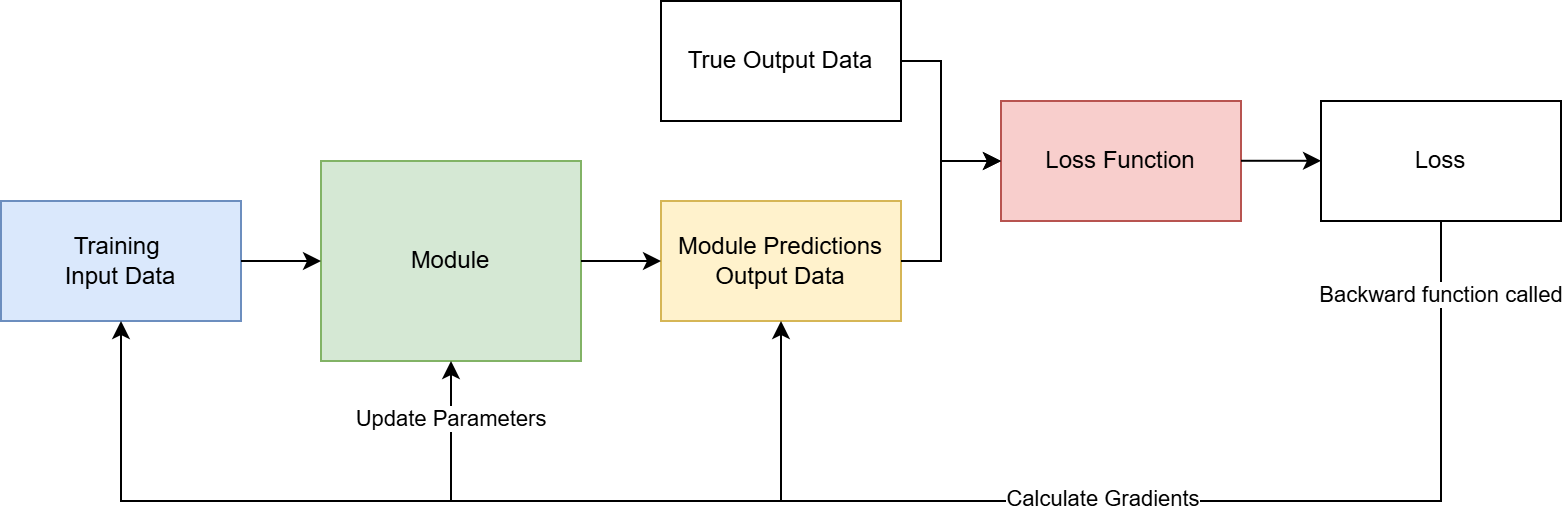

The diagram above was exported from draw.io. Its source (the exported page's mxGraphModel, read from the mxfile embedded in the PNG):
<mxGraphModel dx="991" dy="613" grid="1" gridSize="10" guides="1" tooltips="1" connect="1" arrows="1" fold="1" page="1" pageScale="1" pageWidth="827" pageHeight="1169" math="0" shadow="0">
  <root>
    <mxCell id="0" />
    <mxCell id="1" parent="0" />
    <mxCell id="_BpGqhoCsBsflLBsP414-1" value="Training&amp;nbsp;&lt;div&gt;Input Data&lt;/div&gt;" style="rounded=0;whiteSpace=wrap;html=1;fillColor=#dae8fc;strokeColor=#6c8ebf;" parent="1" vertex="1">
      <mxGeometry x="100" y="210" width="120" height="60" as="geometry" />
    </mxCell>
    <mxCell id="_BpGqhoCsBsflLBsP414-2" value="Module" style="rounded=0;whiteSpace=wrap;html=1;fillColor=#d5e8d4;strokeColor=#82b366;" parent="1" vertex="1">
      <mxGeometry x="260" y="190" width="130" height="100" as="geometry" />
    </mxCell>
    <mxCell id="_BpGqhoCsBsflLBsP414-3" value="" style="endArrow=classic;html=1;rounded=0;exitX=1;exitY=0.5;exitDx=0;exitDy=0;entryX=0;entryY=0.5;entryDx=0;entryDy=0;" parent="1" source="_BpGqhoCsBsflLBsP414-1" target="_BpGqhoCsBsflLBsP414-2" edge="1">
      <mxGeometry width="50" height="50" relative="1" as="geometry">
        <mxPoint x="360" y="270" as="sourcePoint" />
        <mxPoint x="410" y="220" as="targetPoint" />
      </mxGeometry>
    </mxCell>
    <mxCell id="_BpGqhoCsBsflLBsP414-4" value="Module Predictions Output Data" style="rounded=0;whiteSpace=wrap;html=1;fillColor=#fff2cc;strokeColor=#d6b656;" parent="1" vertex="1">
      <mxGeometry x="430" y="210" width="120" height="60" as="geometry" />
    </mxCell>
    <mxCell id="_BpGqhoCsBsflLBsP414-5" value="" style="endArrow=classic;html=1;rounded=0;exitX=1;exitY=0.5;exitDx=0;exitDy=0;entryX=0;entryY=0.5;entryDx=0;entryDy=0;" parent="1" source="_BpGqhoCsBsflLBsP414-2" target="_BpGqhoCsBsflLBsP414-4" edge="1">
      <mxGeometry width="50" height="50" relative="1" as="geometry">
        <mxPoint x="410" y="270" as="sourcePoint" />
        <mxPoint x="460" y="220" as="targetPoint" />
      </mxGeometry>
    </mxCell>
    <mxCell id="_BpGqhoCsBsflLBsP414-6" value="True Output Data" style="rounded=0;whiteSpace=wrap;html=1;" parent="1" vertex="1">
      <mxGeometry x="430" y="110" width="120" height="60" as="geometry" />
    </mxCell>
    <mxCell id="_BpGqhoCsBsflLBsP414-7" value="Loss Function" style="rounded=0;whiteSpace=wrap;html=1;fillColor=#f8cecc;strokeColor=#b85450;" parent="1" vertex="1">
      <mxGeometry x="600" y="160" width="120" height="60" as="geometry" />
    </mxCell>
    <mxCell id="_BpGqhoCsBsflLBsP414-8" value="" style="endArrow=classic;html=1;rounded=0;exitX=1;exitY=0.5;exitDx=0;exitDy=0;entryX=0;entryY=0.5;entryDx=0;entryDy=0;" parent="1" source="_BpGqhoCsBsflLBsP414-6" target="_BpGqhoCsBsflLBsP414-7" edge="1">
      <mxGeometry width="50" height="50" relative="1" as="geometry">
        <mxPoint x="640" y="260" as="sourcePoint" />
        <mxPoint x="690" y="210" as="targetPoint" />
        <Array as="points">
          <mxPoint x="570" y="140" />
          <mxPoint x="570" y="190" />
        </Array>
      </mxGeometry>
    </mxCell>
    <mxCell id="_BpGqhoCsBsflLBsP414-9" value="" style="endArrow=classic;html=1;rounded=0;exitX=1;exitY=0.5;exitDx=0;exitDy=0;entryX=0;entryY=0.5;entryDx=0;entryDy=0;" parent="1" source="_BpGqhoCsBsflLBsP414-4" target="_BpGqhoCsBsflLBsP414-7" edge="1">
      <mxGeometry width="50" height="50" relative="1" as="geometry">
        <mxPoint x="640" y="260" as="sourcePoint" />
        <mxPoint x="690" y="210" as="targetPoint" />
        <Array as="points">
          <mxPoint x="570" y="240" />
          <mxPoint x="570" y="190" />
        </Array>
      </mxGeometry>
    </mxCell>
    <mxCell id="_BpGqhoCsBsflLBsP414-12" value="" style="endArrow=classic;html=1;rounded=0;exitX=1;exitY=0.5;exitDx=0;exitDy=0;entryX=0;entryY=0.5;entryDx=0;entryDy=0;" parent="1" edge="1">
      <mxGeometry width="50" height="50" relative="1" as="geometry">
        <mxPoint x="720" y="189.89" as="sourcePoint" />
        <mxPoint x="760" y="189.89" as="targetPoint" />
      </mxGeometry>
    </mxCell>
    <mxCell id="_BpGqhoCsBsflLBsP414-13" value="Loss" style="rounded=0;whiteSpace=wrap;html=1;" parent="1" vertex="1">
      <mxGeometry x="760" y="160" width="120" height="60" as="geometry" />
    </mxCell>
    <mxCell id="_BpGqhoCsBsflLBsP414-14" value="" style="endArrow=classic;html=1;rounded=0;exitX=0.5;exitY=1;exitDx=0;exitDy=0;entryX=0.5;entryY=1;entryDx=0;entryDy=0;" parent="1" source="_BpGqhoCsBsflLBsP414-13" target="_BpGqhoCsBsflLBsP414-2" edge="1">
      <mxGeometry width="50" height="50" relative="1" as="geometry">
        <mxPoint x="590" y="390" as="sourcePoint" />
        <mxPoint x="640" y="340" as="targetPoint" />
        <Array as="points">
          <mxPoint x="820" y="360" />
          <mxPoint x="325" y="360" />
        </Array>
      </mxGeometry>
    </mxCell>
    <mxCell id="_BpGqhoCsBsflLBsP414-15" value="Backward function called" style="edgeLabel;html=1;align=center;verticalAlign=middle;resizable=0;points=[];" parent="_BpGqhoCsBsflLBsP414-14" vertex="1" connectable="0">
      <mxGeometry x="-0.8973" y="-1" relative="1" as="geometry">
        <mxPoint as="offset" />
      </mxGeometry>
    </mxCell>
    <mxCell id="_BpGqhoCsBsflLBsP414-25" value="Calculate Gradients" style="edgeLabel;html=1;align=center;verticalAlign=middle;resizable=0;points=[];" parent="_BpGqhoCsBsflLBsP414-14" vertex="1" connectable="0">
      <mxGeometry x="0.0267" y="-2" relative="1" as="geometry">
        <mxPoint x="52" as="offset" />
      </mxGeometry>
    </mxCell>
    <mxCell id="fboLiUUb6hGoFSgm-kUR-3" value="Update Parameters" style="edgeLabel;html=1;align=center;verticalAlign=middle;resizable=0;points=[];" vertex="1" connectable="0" parent="_BpGqhoCsBsflLBsP414-14">
      <mxGeometry x="0.9197" y="1" relative="1" as="geometry">
        <mxPoint y="1" as="offset" />
      </mxGeometry>
    </mxCell>
    <mxCell id="_BpGqhoCsBsflLBsP414-17" value="" style="endArrow=classic;html=1;rounded=0;entryX=0.5;entryY=1;entryDx=0;entryDy=0;" parent="1" target="_BpGqhoCsBsflLBsP414-1" edge="1">
      <mxGeometry width="50" height="50" relative="1" as="geometry">
        <mxPoint x="330" y="360" as="sourcePoint" />
        <mxPoint x="390" y="270" as="targetPoint" />
        <Array as="points">
          <mxPoint x="160" y="360" />
        </Array>
      </mxGeometry>
    </mxCell>
    <mxCell id="_BpGqhoCsBsflLBsP414-18" value="" style="endArrow=classic;html=1;rounded=0;entryX=0.5;entryY=1;entryDx=0;entryDy=0;" parent="1" target="_BpGqhoCsBsflLBsP414-4" edge="1">
      <mxGeometry width="50" height="50" relative="1" as="geometry">
        <mxPoint x="490" y="360" as="sourcePoint" />
        <mxPoint x="540" y="270" as="targetPoint" />
      </mxGeometry>
    </mxCell>
  </root>
</mxGraphModel>